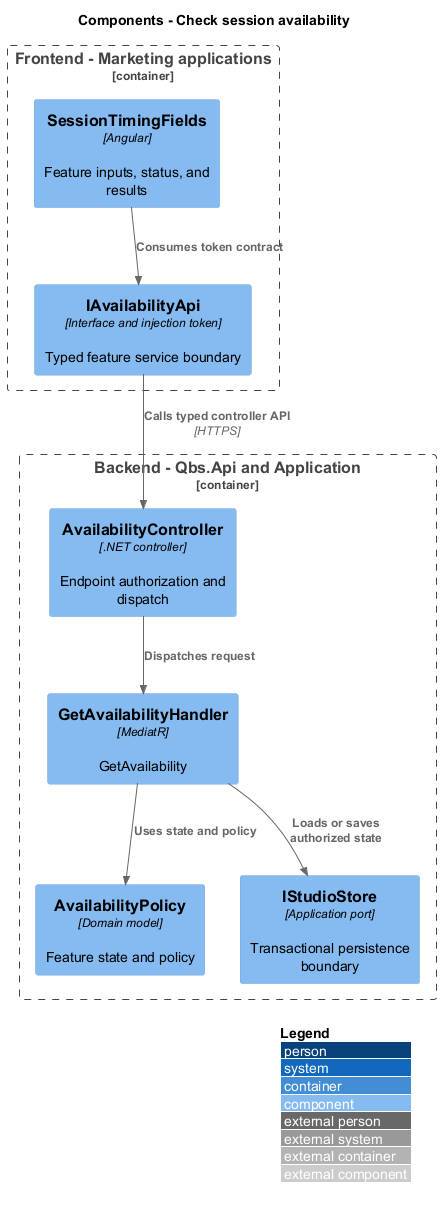

The diagram above was rendered by PlantUML. Its source (embedded in the PNG):
@startuml
!include <C4/C4_Component>
LAYOUT_WITH_LEGEND()
title Components - Check session availability
Container_Boundary(frontend, "Frontend - Marketing applications") {
 Component(page, "SessionTimingFields", "Angular", "Feature inputs, status, and results")
 Component(client, "IAvailabilityApi", "Interface and injection token", "Typed feature service boundary")
}
Container_Boundary(api, "Backend - Qbs.Api and Application") {
 Component(ctrl, "AvailabilityController", ".NET controller", "Endpoint authorization and dispatch")
 Component(handler0, "GetAvailabilityHandler", "MediatR", "GetAvailability")
 Component(entity, "AvailabilityPolicy", "Domain model", "Feature state and policy")
 Component(store, "IStudioStore", "Application port", "Transactional persistence boundary")
}
Rel(page, client, "Consumes token contract")
Rel(client, ctrl, "Calls typed controller API", "HTTPS")
Rel(ctrl, handler0, "Dispatches request")
Rel(handler0, entity, "Uses state and policy")
Rel(handler0, store, "Loads or saves authorized state")
@enduml